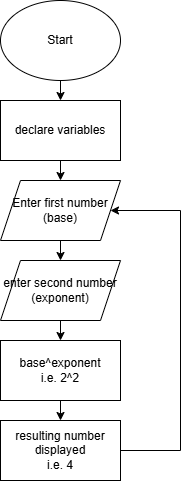

The diagram above was exported from draw.io. Its source (the exported page's mxGraphModel, read from the mxfile embedded in the PNG):
<mxGraphModel dx="1426" dy="751" grid="1" gridSize="10" guides="1" tooltips="1" connect="1" arrows="1" fold="1" page="1" pageScale="1" pageWidth="850" pageHeight="1100" math="0" shadow="0">
  <root>
    <mxCell id="0" />
    <mxCell id="1" parent="0" />
    <mxCell id="ZgD3jB9aLSg6M-bdrVQy-42" edge="1" parent="1" source="ZgD3jB9aLSg6M-bdrVQy-36" style="edgeStyle=orthogonalEdgeStyle;rounded=0;orthogonalLoop=1;jettySize=auto;html=1;exitX=0.5;exitY=1;exitDx=0;exitDy=0;entryX=0.5;entryY=0;entryDx=0;entryDy=0;" target="ZgD3jB9aLSg6M-bdrVQy-37">
      <mxGeometry relative="1" as="geometry" />
    </mxCell>
    <mxCell id="ZgD3jB9aLSg6M-bdrVQy-36" parent="1" style="ellipse;whiteSpace=wrap;html=1;" value="Start" vertex="1">
      <mxGeometry height="80" width="120" x="380" y="340" as="geometry" />
    </mxCell>
    <mxCell id="ZgD3jB9aLSg6M-bdrVQy-40" edge="1" parent="1" source="ZgD3jB9aLSg6M-bdrVQy-37" style="edgeStyle=orthogonalEdgeStyle;rounded=0;orthogonalLoop=1;jettySize=auto;html=1;exitX=0.5;exitY=1;exitDx=0;exitDy=0;entryX=0.5;entryY=0;entryDx=0;entryDy=0;" target="ZgD3jB9aLSg6M-bdrVQy-38">
      <mxGeometry relative="1" as="geometry" />
    </mxCell>
    <mxCell id="ZgD3jB9aLSg6M-bdrVQy-37" parent="1" style="rounded=0;whiteSpace=wrap;html=1;" value="declare variables" vertex="1">
      <mxGeometry height="60" width="120" x="380" y="440" as="geometry" />
    </mxCell>
    <mxCell id="ZgD3jB9aLSg6M-bdrVQy-41" edge="1" parent="1" source="ZgD3jB9aLSg6M-bdrVQy-38" style="edgeStyle=orthogonalEdgeStyle;rounded=0;orthogonalLoop=1;jettySize=auto;html=1;exitX=0.5;exitY=1;exitDx=0;exitDy=0;entryX=0.5;entryY=0;entryDx=0;entryDy=0;" target="ZgD3jB9aLSg6M-bdrVQy-39">
      <mxGeometry relative="1" as="geometry" />
    </mxCell>
    <mxCell id="ZgD3jB9aLSg6M-bdrVQy-38" parent="1" style="shape=parallelogram;perimeter=parallelogramPerimeter;whiteSpace=wrap;html=1;fixedSize=1;" value="Enter first number (base)" vertex="1">
      <mxGeometry height="60" width="120" x="380" y="520" as="geometry" />
    </mxCell>
    <mxCell id="ZgD3jB9aLSg6M-bdrVQy-46" edge="1" parent="1" source="ZgD3jB9aLSg6M-bdrVQy-39" style="edgeStyle=orthogonalEdgeStyle;rounded=0;orthogonalLoop=1;jettySize=auto;html=1;exitX=0.5;exitY=1;exitDx=0;exitDy=0;entryX=0.5;entryY=0;entryDx=0;entryDy=0;" target="ZgD3jB9aLSg6M-bdrVQy-43">
      <mxGeometry relative="1" as="geometry" />
    </mxCell>
    <mxCell id="ZgD3jB9aLSg6M-bdrVQy-39" parent="1" style="shape=parallelogram;perimeter=parallelogramPerimeter;whiteSpace=wrap;html=1;fixedSize=1;" value="enter second number (exponent)" vertex="1">
      <mxGeometry height="60" width="120" x="380" y="600" as="geometry" />
    </mxCell>
    <mxCell id="ZgD3jB9aLSg6M-bdrVQy-45" edge="1" parent="1" source="ZgD3jB9aLSg6M-bdrVQy-43" style="edgeStyle=orthogonalEdgeStyle;rounded=0;orthogonalLoop=1;jettySize=auto;html=1;exitX=0.5;exitY=1;exitDx=0;exitDy=0;entryX=0.5;entryY=0;entryDx=0;entryDy=0;" target="ZgD3jB9aLSg6M-bdrVQy-44">
      <mxGeometry relative="1" as="geometry" />
    </mxCell>
    <mxCell id="ZgD3jB9aLSg6M-bdrVQy-43" parent="1" style="rounded=0;whiteSpace=wrap;html=1;" value="base^exponent&lt;div&gt;i.e. 2^2&lt;/div&gt;" vertex="1">
      <mxGeometry height="60" width="120" x="380" y="680" as="geometry" />
    </mxCell>
    <mxCell id="ZgD3jB9aLSg6M-bdrVQy-47" edge="1" parent="1" style="edgeStyle=orthogonalEdgeStyle;rounded=0;orthogonalLoop=1;jettySize=auto;html=1;exitX=1;exitY=0.5;exitDx=0;exitDy=0;entryX=1;entryY=0.5;entryDx=0;entryDy=0;">
      <mxGeometry relative="1" as="geometry">
        <Array as="points">
          <mxPoint x="560" y="790" />
          <mxPoint x="560" y="550" />
        </Array>
        <mxPoint x="500" y="790" as="sourcePoint" />
        <mxPoint x="490" y="550" as="targetPoint" />
      </mxGeometry>
    </mxCell>
    <mxCell id="ZgD3jB9aLSg6M-bdrVQy-44" parent="1" style="rounded=0;whiteSpace=wrap;html=1;" value="resulting number displayed&lt;div&gt;i.e. 4&lt;/div&gt;" vertex="1">
      <mxGeometry height="60" width="120" x="380" y="760" as="geometry" />
    </mxCell>
  </root>
</mxGraphModel>